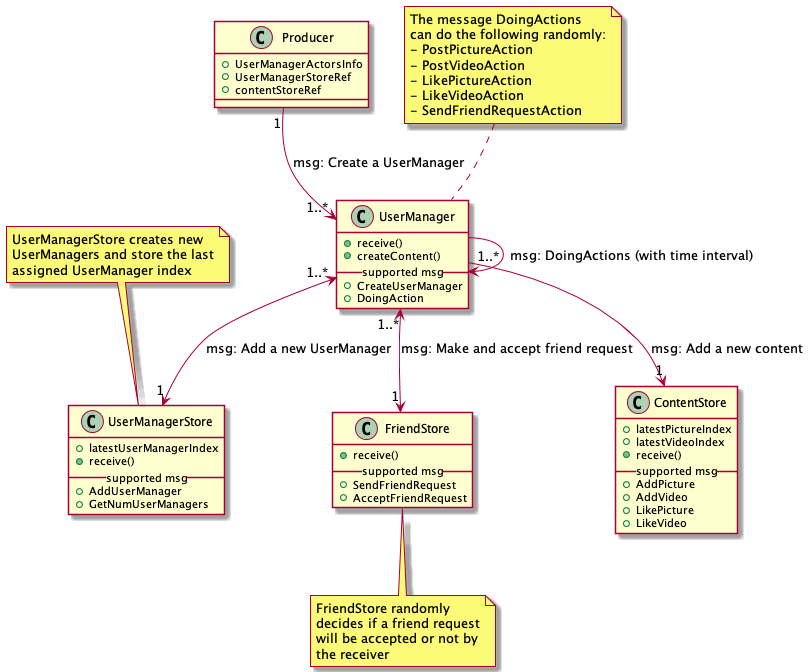

The diagram above was rendered by PlantUML. Its source (embedded in the PNG):
@startuml

class Producer {
    +UserManagerActorsInfo
    +UserManagerStoreRef
    +contentStoreRef
}

class ContentStore {
    +latestPictureIndex
    +latestVideoIndex
    +receive()
    __ supported msg __
    +AddPicture
    +AddVideo
    +LikePicture
    +LikeVideo
} 

class UserManagerStore {
    +latestUserManagerIndex
    +receive()
    __ supported msg __
    +AddUserManager
    +GetNumUserManagers
}
note top of UserManagerStore
   UserManagerStore creates new
   UserManagers and store the last
   assigned UserManager index
end note

class UserManager {
    +receive()
    +createContent()
    __ supported msg __
    +CreateUserManager
    +DoingAction
} 
note top of UserManager
    The message DoingActions 
    can do the following randomly:
    - PostPictureAction
    - PostVideoAction
    - LikePictureAction
    - LikeVideoAction
    - SendFriendRequestAction
end note

class FriendStore {
    +receive()
    __ supported msg __
    +SendFriendRequest
    +AcceptFriendRequest
}
note bottom of FriendStore
   FriendStore randomly
   decides if a friend request
   will be accepted or not by
   the receiver
end note

Producer "1" --> "1..*" UserManager : msg: Create a UserManager
UserManager --> UserManager : msg: DoingActions (with time interval)
UserManager "1..*" <--> "1" UserManagerStore : msg: Add a new UserManager
UserManager "1..*" --> "1" ContentStore : msg: Add a new content
UserManager "1..*" <--> "1" FriendStore : msg: Make and accept friend request
@enduml